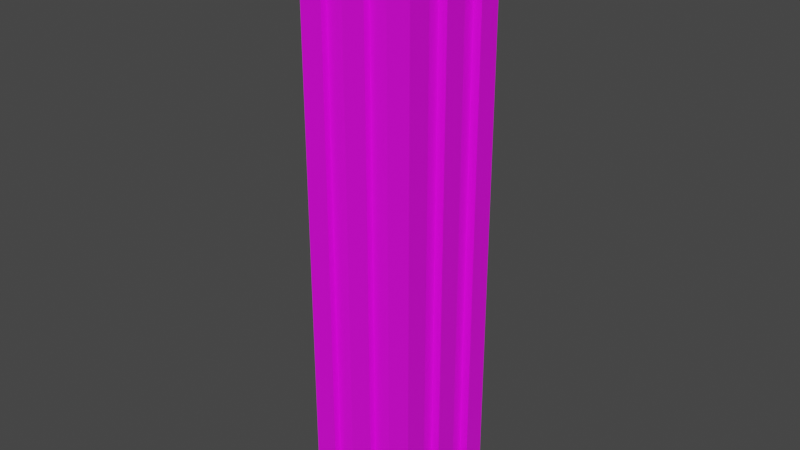 # Source: Hunterian_Pillar_flat.blend  (saved by Blender 2.93.21; exported with 4.5.12 LTS)
import bpy
from mathutils import Matrix  # noqa: F401  (used for matrix-valued properties, if any)

bpy.ops.wm.read_factory_settings(use_empty=True)
scene = bpy.context.scene
scene.name = 'Scene'

# ---- collections
col_collection = bpy.data.collections.new('Collection'); scene.collection.children.link(col_collection)

# ---- images (referenced by path relative to the original .blend; pixels are not part of the script)
import os
ASSET_DIR = os.environ.get("B2B_ASSET_DIR", "")  # directory of the original .blend (textures are referenced by path, not embedded)
HERE = os.path.dirname(os.path.abspath(__file__))  # packed textures are extracted next to this script under _unpacked/

def load_image(name, relpath, width, height, colorspace="sRGB"):
    """Load a texture the original file referenced (path relative to the .blend, or extracted next to this script)."""
    p = next((c for c in (os.path.join(HERE, relpath), os.path.join(ASSET_DIR, relpath)) if relpath and os.path.exists(c)), "")
    if p:
        img = bpy.data.images.load(p, check_existing=True)
        img.name = name
    else:  # same state as the original file: an image datablock whose file is absent (Cycles renders it pink)
        img = bpy.data.images.new(name, width, height)
        img.source = "FILE"
        img.filepath = "//" + (relpath or name)
    img.colorspace_settings.name = colorspace
    return img
img_museum_texture_psd_001 = load_image('Museum_Texture.psd.001', 'Museum_Texture.psd', 1024, 1024, 'sRGB')

# ---- materials (node trees are filled in below, after node groups)
mat_material_001 = bpy.data.materials.new('Material.001')
mat_material_001.use_transparent_shadow = False

# ---- material node trees
mat_material_001.use_nodes = True; mat_material_001.node_tree.nodes.clear()
_N = mat_material_001.node_tree.nodes; _L = mat_material_001.node_tree.links
n0 = _N.new('ShaderNodeBsdfPrincipled'); n0.name = 'Principled BSDF'; n0.location = (10, 300)
n0.distribution = 'GGX'
n0.subsurface_method = 'BURLEY'
n0.inputs[3].default_value = 1.45
n0.inputs[27].default_value = (0.0, 0.0, 0.0, 1.0)
n0.inputs[28].default_value = 1.0
n1 = _N.new('ShaderNodeOutputMaterial'); n1.name = 'Material Output'; n1.location = (300, 300)
n2 = _N.new('ShaderNodeTexImage'); n2.name = 'Image Texture'; n2.location = (-280, 275)
n2.image = img_museum_texture_psd_001
_L.new(n0.outputs[0], n1.inputs[0])
_L.new(n2.outputs[0], n0.inputs[0])
n1.is_active_output = True

# ---- world
world_world = bpy.data.worlds.new('World'); scene.world = world_world
world_world.use_nodes = True; world_world.node_tree.nodes.clear()
_N = world_world.node_tree.nodes; _L = world_world.node_tree.links
n0 = _N.new('ShaderNodeOutputWorld'); n0.name = 'World Output'; n0.location = (300, 300)
n1 = _N.new('ShaderNodeBackground'); n1.name = 'Background'; n1.location = (10, 300)
n1.inputs[0].default_value = (0.05088, 0.05088, 0.05088, 1.0)
_L.new(n1.outputs[0], n0.inputs[0])
n0.is_active_output = True
world_world.color = (0.05088, 0.05088, 0.05088)
world_world.use_sun_shadow = False
world_world.sun_shadow_jitter_overblur = 0.0

# ---- meshes
me_cylinder_002 = bpy.data.meshes.new('Cylinder.002')
me_cylinder_002.from_pydata([(0.5993, -0.3596, 6.199), (0.5993, -0.1199, 6.199), (0.5993, 0.1199, 6.199), (0.5993, 0.3596, 6.199), (-0.5993, 0.3596, 6.199), (-0.5993, 0.1199, 6.199), (-0.5993, -0.1199, 6.199), (-0.5993, -0.3596, 6.199), (-0.5993, -0.5993, 0.001855), (-0.5993, 0.5993, 0.001855), (0.5993, -0.5993, 0.001855), (0.5993, 0.5993, 0.001855), (0.5993, -0.3596, 0.001855), (0.5993, -0.1199, 0.001855), (0.5993, 0.1199, 0.001855), (0.5993, 0.3596, 0.001855), (-0.5993, 0.3596, 0.001855), (-0.5993, 0.1199, 0.001855), (-0.5993, -0.1199, 0.001855), (-0.5993, -0.3596, 0.001855), (0.3596, 0.5993, 6.199), (0.1199, 0.5993, 6.199), (-0.1199, 0.5993, 6.199), (-0.3596, 0.5993, 6.199), (-0.3596, -0.5993, 6.199), (-0.1199, -0.5993, 6.199), (0.1199, -0.5993, 6.199), (0.3596, -0.5993, 6.199), (-0.3596, -0.5993, 0.001855), (-0.1199, -0.5993, 0.001855), (0.1199, -0.5993, 0.001855), (0.3596, -0.5993, 0.001855), (0.3596, 0.5993, 0.001855), (0.1199, 0.5993, 0.001855), (-0.1199, 0.5993, 0.001855), (-0.3596, 0.5993, 0.001855), (0.5993, 0.5993, 6.199), (0.5993, -0.5993, 6.199), (-0.5993, 0.5993, 6.199), (-0.5993, -0.5993, 6.199), (0.5069, 0.1199, 0.001855), (0.5069, 0.1199, 6.199), (0.5069, 0.3596, 6.199), (0.5069, -0.1199, 6.199), (0.5069, -0.3596, 6.199), (0.5069, -0.1199, 0.001855), (0.5069, 0.3596, 0.001855), (0.5069, -0.3596, 0.001855), (-0.1199, -0.5311, 6.199), (-0.3596, -0.5311, 6.199), (0.3596, -0.5311, 6.199), (0.1199, -0.5311, 6.199), (0.3596, -0.5311, 0.001855), (0.1199, -0.5311, 0.001855), (-0.1199, -0.5311, 0.001855), (-0.3596, -0.5311, 0.001855), (-0.5017, 0.1199, 6.199), (-0.5017, 0.3596, 6.199), (-0.5017, -0.3596, 6.199), (-0.5017, -0.1199, 6.199), (-0.5017, 0.1199, 0.001855), (-0.5017, 0.3596, 0.001855), (-0.5017, -0.3596, 0.001855), (-0.5017, -0.1199, 0.001855), (-0.1199, 0.5296, 0.001855), (-0.1199, 0.5296, 6.199), (0.3596, 0.5296, 0.001855), (0.3596, 0.5296, 6.199), (0.1199, 0.5296, 0.001855), (0.1199, 0.5296, 6.199), (-0.3596, 0.5296, 6.199), (-0.3596, 0.5296, 0.001855)], [], [(17, 18, 6, 5), (9, 16, 4, 38), (13, 14, 2, 1), (15, 3, 42, 46), (10, 12, 0, 37), (19, 7, 58, 62), (2, 14, 40, 41), (29, 25, 48, 54), (33, 34, 22, 21), (11, 32, 20, 36), (8, 28, 24, 39), (35, 23, 70, 71), (29, 30, 26, 25), (31, 10, 37, 27), (19, 8, 39, 7), (35, 9, 38, 23), (15, 11, 36, 3), (40, 46, 42, 41), (47, 45, 43, 44), (0, 12, 47, 44), (13, 1, 43, 45), (53, 52, 50, 51), (55, 54, 48, 49), (31, 27, 50, 52), (24, 28, 55, 49), (26, 30, 53, 51), (61, 60, 56, 57), (63, 62, 58, 59), (4, 16, 61, 57), (6, 18, 63, 59), (17, 5, 56, 60), (66, 68, 69, 67), (64, 71, 70, 65), (20, 32, 66, 67), (33, 21, 69, 68), (22, 34, 64, 65)])
_uv = me_cylinder_002.uv_layers.new(name='UVMap')
_uv.uv.foreach_set('vector', [0.02457, 0.9748, 0.02457, 0.975, 0.02457, 0.975, 0.02457, 0.9748, 0.02457, 0.9743, 0.02457, 0.9745, 0.02457, 0.9745, 0.02457, 0.9743, 0.02457, 0.9724, 0.02457, 0.9726, 0.02457, 0.9726, 0.02457, 0.9724, 0.02457, 0.9729, 0.02457, 0.9729, 0.02457, 0.9729, 0.02457, 0.9729, 0.02457, 0.9719, 0.02457, 0.9722, 0.02457, 0.9722, 0.02457, 0.9719, 0.02457, 0.9752, 0.02457, 0.9752, 0.02457, 0.9752, 0.02457, 0.9752, 0.02457, 0.9726, 0.02457, 0.9726, 0.02457, 0.9726, 0.02457, 0.9726, 0.06797, 0.9774, 0.06797, 0.9774, 0.06797, 0.9774, 0.06797, 0.9774, 0.06797, 0.9798, 0.06797, 0.98, 0.06797, 0.98, 0.06797, 0.9798, 0.06797, 0.9793, 0.06797, 0.9795, 0.06797, 0.9795, 0.06797, 0.9793, 0.06797, 0.977, 0.06797, 0.9772, 0.06797, 0.9772, 0.06797, 0.977, 0.06797, 0.9803, 0.06797, 0.9803, 0.06797, 0.9803, 0.06797, 0.9803, 0.06797, 0.9774, 0.06797, 0.9777, 0.06797, 0.9777, 0.06797, 0.9774, 0.06797, 0.9779, 0.06797, 0.9781, 0.06797, 0.9781, 0.06797, 0.9779, 0.02457, 0.9752, 0.02457, 0.9755, 0.02457, 0.9755, 0.02457, 0.9752, 0.06797, 0.9803, 0.06797, 0.9805, 0.06797, 0.9805, 0.06797, 0.9803, 0.02457, 0.9729, 0.02457, 0.9731, 0.02457, 0.9731, 0.02457, 0.9729, 0.06797, 0.9788, 0.06797, 0.9791, 0.06797, 0.9791, 0.06797, 0.9788, 0.06797, 0.9784, 0.06797, 0.9786, 0.06797, 0.9786, 0.06797, 0.9784, 0.02457, 0.9722, 0.02457, 0.9722, 0.02457, 0.9722, 0.02457, 0.9722, 0.02457, 0.9724, 0.02457, 0.9724, 0.02457, 0.9724, 0.02457, 0.9724, 0.02457, 0.9715, 0.02457, 0.9717, 0.02457, 0.9717, 0.02457, 0.9715, 0.02457, 0.971, 0.02457, 0.9712, 0.02457, 0.9712, 0.02457, 0.971, 0.06797, 0.9779, 0.06797, 0.9779, 0.06797, 0.9779, 0.06797, 0.9779, 0.06797, 0.9772, 0.06797, 0.9772, 0.06797, 0.9772, 0.06797, 0.9772, 0.06797, 0.9777, 0.06797, 0.9777, 0.06797, 0.9777, 0.06797, 0.9777, 0.06797, 0.9807, 0.06797, 0.981, 0.06797, 0.981, 0.06797, 0.9807, 0.06797, 0.9812, 0.06797, 0.9814, 0.06797, 0.9814, 0.06797, 0.9812, 0.02457, 0.9745, 0.02457, 0.9745, 0.02457, 0.9745, 0.02457, 0.9745, 0.02457, 0.975, 0.02457, 0.975, 0.02457, 0.975, 0.02457, 0.975, 0.02457, 0.9748, 0.02457, 0.9748, 0.02457, 0.9748, 0.02457, 0.9748, 0.02457, 0.9733, 0.02457, 0.9736, 0.02457, 0.9736, 0.02457, 0.9733, 0.02457, 0.9738, 0.02457, 0.9741, 0.02457, 0.9741, 0.02457, 0.9738, 0.06797, 0.9795, 0.06797, 0.9795, 0.06797, 0.9795, 0.06797, 0.9795, 0.06797, 0.9798, 0.06797, 0.9798, 0.06797, 0.9798, 0.06797, 0.9798, 0.06797, 0.98, 0.06797, 0.98, 0.06797, 0.98, 0.06797, 0.98])
me_cylinder_002.materials.append(mat_material_001)
me_cylinder_002.use_remesh_fix_poles = True
me_cylinder_002.use_remesh_preserve_attributes = False
me_cylinder_002.update()
me_cylinder_002.normals_split_custom_set([tuple(v) for v in zip(*[iter([-1.0, 0.0, 0.0, -1.0, 0.0, 0.0, -1.0, 0.0, 0.0, -1.0, 0.0, 0.0, -1.0, 0.0, 0.0, -1.0, 0.0, 0.0, -1.0, 0.0, 0.0, -1.0, 0.0, 0.0, 1.0, 0.0, 0.0, 1.0, 0.0, 0.0, 1.0, 0.0, 0.0, 1.0, 0.0, 0.0, 0.0, -1.0, 0.0, 0.0, -1.0, 0.0, 0.0, -1.0, 0.0, 0.0, -1.0, 0.0, 1.0, 0.0, 0.0, 1.0, 0.0, 0.0, 1.0, 0.0, 0.0, 1.0, 0.0, 0.0, 0.0, 1.0, 0.0, 0.0, 1.0, 0.0, 0.0, 1.0, 0.0, 0.0, 1.0, 0.0, 0.0, 1.0, 0.0, 0.0, 1.0, 0.0, 0.0, 1.0, 0.0, 0.0, 1.0, 0.0, -1.0, 0.0, 0.0, -1.0, 0.0, 0.0, -1.0, 0.0, 0.0, -1.0, 0.0, 0.0, 0.0, 1.0, 0.0, 0.0, 1.0, 0.0, 0.0, 1.0, 0.0, 0.0, 1.0, 0.0, 0.0, 1.0, 0.0, 0.0, 1.0, 0.0, 0.0, 1.0, 0.0, 0.0, 1.0, 0.0, 0.0, -1.0, 0.0, 0.0, -1.0, 0.0, 0.0, -1.0, 0.0, 0.0, -1.0, 0.0, 1.0, 0.0, 0.0, 1.0, 0.0, 0.0, 1.0, 0.0, 0.0, 1.0, 0.0, 0.0, 0.0, -1.0, 0.0, 0.0, -1.0, 0.0, 0.0, -1.0, 0.0, 0.0, -1.0, 0.0, 0.0, -1.0, 0.0, 0.0, -1.0, 0.0, 0.0, -1.0, 0.0, 0.0, -1.0, 0.0, -1.0, 0.0, 0.0, -1.0, 0.0, 0.0, -1.0, 0.0, 0.0, -1.0, 0.0, 0.0, 0.0, 1.0, 0.0, 0.0, 1.0, 0.0, 0.0, 1.0, 0.0, 0.0, 1.0, 0.0, 1.0, 0.0, 0.0, 1.0, 0.0, 0.0, 1.0, 0.0, 0.0, 1.0, 0.0, 0.0, 1.0, 0.0, 0.0, 1.0, 0.0, 0.0, 1.0, 0.0, 0.0, 1.0, 0.0, 0.0, 1.0, 0.0, 0.0, 1.0, 0.0, 0.0, 1.0, 0.0, 0.0, 1.0, 0.0, 0.0, 0.0, 1.0, 0.0, 0.0, 1.0, 0.0, 0.0, 1.0, 0.0, 0.0, 1.0, 0.0, 0.0, -1.0, 0.0, 0.0, -1.0, 0.0, 0.0, -1.0, 0.0, 0.0, -1.0, 0.0, 0.0, -1.0, 0.0, 0.0, -1.0, 0.0, 0.0, -1.0, 0.0, 0.0, -1.0, 0.0, 0.0, -1.0, 0.0, 0.0, -1.0, 0.0, 0.0, -1.0, 0.0, 0.0, -1.0, 0.0, -1.0, 0.0, 0.0, -1.0, 0.0, 0.0, -1.0, 0.0, 0.0, -1.0, 0.0, 0.0, 1.0, 0.0, 0.0, 1.0, 0.0, 0.0, 1.0, 0.0, 0.0, 1.0, 0.0, 0.0, 1.0, 0.0, 0.0, 1.0, 0.0, 0.0, 1.0, 0.0, 0.0, 1.0, 0.0, 0.0, -1.0, 0.0, 0.0, -1.0, 0.0, 0.0, -1.0, 0.0, 0.0, -1.0, 0.0, 0.0, -1.0, 0.0, 0.0, -1.0, 0.0, 0.0, -1.0, 0.0, 0.0, -1.0, 0.0, 0.0, 0.0, -1.0, 0.0, 0.0, -1.0, 0.0, 0.0, -1.0, 0.0, 0.0, -1.0, 0.0, 0.0, -1.0, 0.0, 0.0, -1.0, 0.0, 0.0, -1.0, 0.0, 0.0, -1.0, 0.0, 0.0, 1.0, 0.0, 0.0, 1.0, 0.0, 0.0, 1.0, 0.0, 0.0, 1.0, 0.0, 0.0, 1.0, 0.0, 0.0, 1.0, 0.0, 0.0, 1.0, 0.0, 0.0, 1.0, 0.0, 0.0, 1.0, 0.0, 0.0, 1.0, 0.0, 0.0, 1.0, 0.0, 0.0, 1.0, 0.0, -1.0, 0.0, 0.0, -1.0, 0.0, 0.0, -1.0, 0.0, 0.0, -1.0, 0.0, 0.0, 1.0, 0.0, 0.0, 1.0, 0.0, 0.0, 1.0, 0.0, 0.0, 1.0, 0.0, 0.0, -1.0, 0.0, 0.0, -1.0, 0.0, 0.0, -1.0, 0.0, 0.0, -1.0, 0.0, 0.0])] * 3)])

# ---- objects
ob_cylinder_001 = bpy.data.objects.new('Cylinder.001', me_cylinder_002)

# ---- transforms, parenting, visibility, modifiers, constraints
ob_cylinder_001.location = (0.0, 0.0, 0.0)

# ---- collection membership
col_collection.objects.link(ob_cylinder_001)

# ---- scene / render settings (as saved in the file)
scene.frame_start = 1; scene.frame_end = 250; scene.frame_set(89)
scene.render.engine = 'BLENDER_EEVEE_NEXT'
scene.cycles.use_denoising = False
scene.cycles.samples = 128
scene.cycles.sampling_pattern = 'TABULATED_SOBOL'
scene.cycles.use_adaptive_sampling = False
scene.cycles.use_light_tree = False
scene.view_settings.view_transform = 'Filmic'
bpy.context.view_layer.update()

# ---- added for rendering (the .blend has no active camera and no usable light): camera, sun
cam_auto = bpy.data.cameras.new('AutoCamera')
cam_auto.lens = 50.0
cam_auto.sensor_width = 36.0
cam_auto.clip_end = 1000.0
ob_auto_camera = bpy.data.objects.new('AutoCamera', cam_auto)
scene.collection.objects.link(ob_auto_camera)
ob_auto_camera.location = (5.94427, -7.13312, 7.85577)
ob_auto_camera.rotation_euler = (1.09748, -7.21219e-08, 0.694738)
scene.camera = ob_auto_camera
light_auto_sun = bpy.data.lights.new('AutoSun', 'SUN')
light_auto_sun.energy = 3.0
light_auto_sun.angle = 0.0523599
ob_auto_sun = bpy.data.objects.new('AutoSun', light_auto_sun)
scene.collection.objects.link(ob_auto_sun)
ob_auto_sun.rotation_euler = (0.872665, 0.174533, 0.523599)
bpy.context.view_layer.update()
